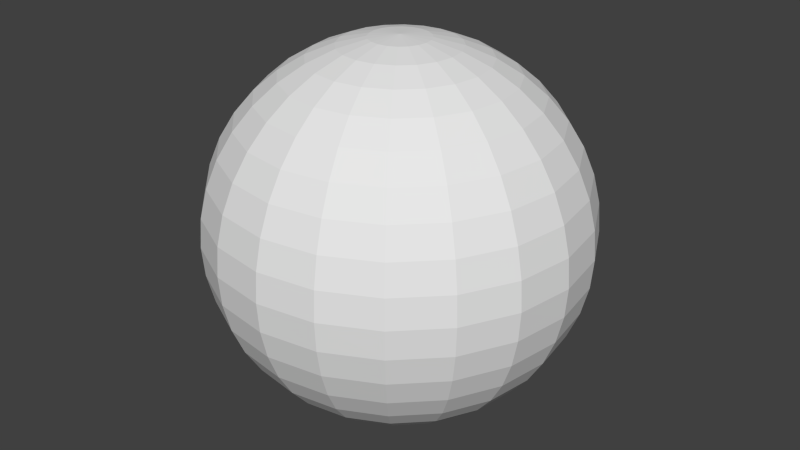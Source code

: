 # Source: PlayerSphere.blend  (saved by Blender 2.66.1; exported with 4.5.12 LTS)
import bpy
from mathutils import Matrix  # noqa: F401  (used for matrix-valued properties, if any)

bpy.ops.wm.read_factory_settings(use_empty=True)
scene = bpy.context.scene
scene.name = 'Scene'

# ---- collections
col_collection_1 = bpy.data.collections.new('Collection 1'); scene.collection.children.link(col_collection_1)

# ---- materials (node trees are filled in below, after node groups)
mat_material_001 = bpy.data.materials.new('Material.001')
mat_material_001.alpha_threshold = 0.0
mat_material_001.use_transparent_shadow = False
mat_material_001.roughness = 0.5
mat_material_001.line_color = (0.0, 0.0, 0.0, 1.0)

# ---- material node trees

# ---- world
world_world = bpy.data.worlds.new('World'); scene.world = world_world
world_world.color = (0.05088, 0.05088, 0.05088)
world_world.use_sun_shadow = False
world_world.sun_shadow_jitter_overblur = 0.0
world_world.cycles.sampling_method = 'MANUAL'
world_world.cycles.sample_map_resolution = 256

# ---- meshes
me_playerspheremesh = bpy.data.meshes.new('PlayerSphereMesh')
me_playerspheremesh.from_pydata([(8.027e-07, 0.0, -1.0), (8.511e-07, 0.1564, 0.9877), (8.697e-07, 0.309, 0.9511), (9.368e-07, 0.454, 0.891), (9.666e-07, 0.5878, 0.809), (9.666e-07, 0.7071, 0.7071), (1.026e-06, 0.809, 0.5878), (1.011e-06, 0.891, 0.454), (1.041e-06, 0.9511, 0.309), (1.131e-06, 0.9877, 0.1564), (1.071e-06, 1.0, -1.788e-07), (1.071e-06, 0.9877, -0.1564), (1.011e-06, 0.9511, -0.309), (1.011e-06, 0.891, -0.454), (1.011e-06, 0.809, -0.5878), (9.815e-07, 0.7071, -0.7071), (9.368e-07, 0.5878, -0.809), (9.07e-07, 0.454, -0.891), (8.548e-07, 0.309, -0.9511), (8.511e-07, 0.1564, -0.9877), (0.04834, 0.1488, 0.9877), (0.09549, 0.2939, 0.9511), (0.1403, 0.4318, 0.891), (0.1816, 0.559, 0.809), (0.2185, 0.6725, 0.7071), (0.25, 0.7694, 0.5878), (0.2753, 0.8474, 0.454), (0.2939, 0.9045, 0.309), (0.3052, 0.9393, 0.1564), (0.309, 0.9511, -1.788e-07), (0.3052, 0.9393, -0.1564), (0.2939, 0.9045, -0.309), (0.2753, 0.8474, -0.454), (0.25, 0.7694, -0.5878), (0.2185, 0.6725, -0.7071), (0.1816, 0.559, -0.809), (0.1403, 0.4318, -0.891), (0.09549, 0.2939, -0.9511), (0.04834, 0.1488, -0.9877), (0.09195, 0.1266, 0.9877), (0.1816, 0.25, 0.9511), (0.2669, 0.3673, 0.891), (0.3455, 0.4755, 0.809), (0.4156, 0.5721, 0.7071), (0.4755, 0.6545, 0.5878), (0.5237, 0.7208, 0.454), (0.559, 0.7694, 0.309), (0.5806, 0.7991, 0.1564), (0.5878, 0.809, -1.788e-07), (0.5806, 0.7991, -0.1564), (0.559, 0.7694, -0.309), (0.5237, 0.7208, -0.454), (0.4755, 0.6545, -0.5878), (0.4156, 0.5721, -0.7071), (0.3455, 0.4755, -0.809), (0.2668, 0.3673, -0.891), (0.1816, 0.25, -0.9511), (0.09195, 0.1266, -0.9877), (0.1266, 0.09195, 0.9877), (0.25, 0.1816, 0.9511), (0.3673, 0.2668, 0.891), (0.4755, 0.3455, 0.809), (0.5721, 0.4156, 0.7071), (0.6545, 0.4755, 0.5878), (0.7208, 0.5237, 0.454), (0.7694, 0.559, 0.309), (0.7991, 0.5805, 0.1564), (0.809, 0.5878, -1.788e-07), (0.7991, 0.5805, -0.1564), (0.7694, 0.559, -0.309), (0.7208, 0.5237, -0.454), (0.6545, 0.4755, -0.5878), (0.5721, 0.4156, -0.7071), (0.4755, 0.3455, -0.809), (0.3673, 0.2668, -0.891), (0.25, 0.1816, -0.9511), (0.1266, 0.09195, -0.9877), (0.1488, 0.04834, 0.9877), (0.2939, 0.09549, 0.9511), (0.4318, 0.1403, 0.891), (0.559, 0.1816, 0.809), (0.6725, 0.2185, 0.7071), (0.7694, 0.25, 0.5878), (0.8474, 0.2753, 0.454), (0.9045, 0.2939, 0.309), (0.9393, 0.3052, 0.1564), (0.9511, 0.309, -1.788e-07), (0.9393, 0.3052, -0.1564), (0.9045, 0.2939, -0.309), (0.8474, 0.2753, -0.454), (0.7694, 0.25, -0.5878), (0.6725, 0.2185, -0.7071), (0.559, 0.1816, -0.809), (0.4318, 0.1403, -0.891), (0.2939, 0.09549, -0.9511), (0.1488, 0.04834, -0.9877), (0.1564, -8.196e-08, 0.9877), (0.309, -1.341e-07, 0.9511), (0.454, -2.235e-07, 0.891), (0.5878, -2.682e-07, 0.809), (0.7071, -3.576e-07, 0.7071), (0.809, -4.917e-07, 0.5878), (0.891, -3.874e-07, 0.454), (0.9511, -5.066e-07, 0.309), (0.9877, -4.768e-07, 0.1564), (1.0, -4.768e-07, -1.788e-07), (0.9877, -4.47e-07, -0.1564), (0.9511, -4.47e-07, -0.309), (0.891, -3.874e-07, -0.454), (0.809, -4.47e-07, -0.5878), (0.7071, -2.533e-07, -0.7071), (0.5878, -2.533e-07, -0.809), (0.454, -2.086e-07, -0.891), (0.309, -1.267e-07, -0.9511), (0.1564, -8.941e-08, -0.9877), (0.1488, -0.04834, 0.9877), (0.2939, -0.09549, 0.9511), (0.4318, -0.1403, 0.891), (0.559, -0.1816, 0.809), (0.6725, -0.2185, 0.7071), (0.7694, -0.25, 0.5878), (0.8474, -0.2753, 0.454), (0.9045, -0.2939, 0.309), (0.9393, -0.3052, 0.1564), (0.9511, -0.309, -1.788e-07), (0.9393, -0.3052, -0.1564), (0.9045, -0.2939, -0.309), (0.8474, -0.2753, -0.454), (0.7694, -0.25, -0.5878), (0.6725, -0.2185, -0.7071), (0.559, -0.1816, -0.809), (0.4318, -0.1403, -0.891), (0.2939, -0.09549, -0.9511), (0.1488, -0.04834, -0.9877), (0.1266, -0.09195, 0.9877), (0.25, -0.1816, 0.9511), (0.3673, -0.2668, 0.891), (0.4755, -0.3455, 0.809), (0.5721, -0.4156, 0.7071), (0.6545, -0.4755, 0.5878), (0.7208, -0.5237, 0.454), (0.7694, -0.559, 0.309), (0.7991, -0.5805, 0.1564), (0.809, -0.5878, -1.788e-07), (0.7991, -0.5805, -0.1564), (0.7694, -0.559, -0.309), (0.7208, -0.5237, -0.454), (0.6545, -0.4755, -0.5878), (0.5721, -0.4156, -0.7071), (0.4755, -0.3455, -0.809), (0.3673, -0.2668, -0.891), (0.25, -0.1816, -0.9511), (0.1266, -0.09195, -0.9877), (0.09195, -0.1266, 0.9877), (0.1816, -0.25, 0.9511), (0.2668, -0.3673, 0.891), (0.3455, -0.4755, 0.809), (0.4156, -0.5721, 0.7071), (0.4755, -0.6545, 0.5878), (0.5237, -0.7208, 0.454), (0.559, -0.7694, 0.309), (0.5805, -0.7991, 0.1564), (0.5878, -0.809, -1.788e-07), (0.5805, -0.7991, -0.1564), (0.559, -0.7694, -0.309), (0.5237, -0.7208, -0.454), (0.4755, -0.6545, -0.5878), (0.4156, -0.5721, -0.7071), (0.3455, -0.4755, -0.809), (0.2668, -0.3673, -0.891), (0.1816, -0.25, -0.9511), (0.09195, -0.1266, -0.9877), (0.04834, -0.1488, 0.9877), (0.09549, -0.2939, 0.9511), (0.1403, -0.4318, 0.891), (0.1816, -0.559, 0.809), (0.2185, -0.6725, 0.7071), (0.25, -0.7694, 0.5878), (0.2753, -0.8474, 0.454), (0.2939, -0.9045, 0.309), (0.3052, -0.9393, 0.1564), (0.309, -0.9511, -1.788e-07), (0.3052, -0.9393, -0.1564), (0.2939, -0.9045, -0.309), (0.2753, -0.8474, -0.454), (0.25, -0.7694, -0.5878), (0.2185, -0.6725, -0.7071), (0.1816, -0.559, -0.809), (0.1403, -0.4318, -0.891), (0.09549, -0.2939, -0.9511), (0.04834, -0.1488, -0.9877), (6.872e-07, -0.1564, 0.9877), (5.866e-07, -0.309, 0.9511), (4.898e-07, -0.454, 0.891), (4.152e-07, -0.5878, 0.809), (3.407e-07, -0.7071, 0.7071), (7.252e-08, -0.809, 0.5878), (2.662e-07, -0.891, 0.454), (8.742e-08, -0.9511, 0.309), (1.47e-07, -0.9877, 0.1564), (5.762e-08, -1.0, -1.788e-07), (1.47e-07, -0.9877, -0.1564), (2.066e-07, -0.9511, -0.309), (1.768e-07, -0.891, -0.454), (2.513e-07, -0.809, -0.5878), (4.003e-07, -0.7071, -0.7071), (4.451e-07, -0.5878, -0.809), (4.898e-07, -0.454, -0.891), (5.866e-07, -0.309, -0.9511), (6.909e-07, -0.1564, -0.9877), (1.533e-07, -4.718e-07, 1.0), (0.5883, -0.7401, 0.309), (0.5878, -0.191, 0.7832), (0.589, -0.7395, -0.309), (0.5879, -0.3846, 0.7071), (0.5893, -0.4282, -0.6821), (0.5895, -0.1915, -0.7817), (0.5882, -0.6564, 0.454), (0.5888, -0.7908, -0.1564), (0.5894, -0.3816, -0.7071), (0.5879, -0.4271, 0.6842), (0.588, -0.542, 0.5878), (0.5893, -0.5408, -0.5878), (0.5885, -0.7911, 0.1564), (0.5891, -0.6555, -0.454), (0.589, 0.7395, -0.309), (0.5882, 0.6564, 0.454), (0.5888, 0.7908, -0.1564), (0.5894, 0.3816, -0.7071), (0.5893, 0.5408, -0.5878), (0.5883, 0.7401, 0.309), (0.5894, 0.4282, -0.6821), (0.588, 0.542, 0.5878), (0.5885, 0.7911, 0.1564), (0.5878, 0.191, 0.7832), (0.5879, 0.4271, 0.6842), (0.5895, 0.1915, -0.7817), (0.5891, 0.6554, -0.454), (0.5879, 0.3846, 0.7071), (0.5878, 0.4271, 0.6844), (0.5878, 0.7407, 0.309), (0.5878, 0.7407, -0.309), (0.5878, -2.533e-07, -0.809), (0.5878, 0.809, 6.884e-06), (0.5878, 0.6568, 0.454), (0.5878, 0.7918, -0.1564), (0.5878, 0.3848, -0.7071), (0.5878, 0.4271, -0.6844), (0.5878, 0.809, -7.268e-06), (0.5878, 0.5423, 0.5878), (0.5878, 0.7918, 0.1564), (0.5878, 0.191, -0.7832), (0.5878, 0.191, 0.7832), (0.5878, 0.6568, -0.454), (0.5878, 0.5423, -0.5878), (0.5878, 0.3848, 0.7071)], [], [(19, 18, 37, 38), (14, 13, 32, 33), (9, 8, 27, 28), (4, 3, 22, 23), (15, 14, 33, 34), (10, 9, 28, 29), (5, 4, 23, 24), (16, 15, 34, 35), (11, 10, 29, 30), (6, 5, 24, 25), (17, 16, 35, 36), (12, 11, 30, 31), (7, 6, 25, 26), (2, 1, 20, 21), (18, 17, 36, 37), (13, 12, 31, 32), (8, 7, 26, 27), (3, 2, 21, 22), (38, 37, 56, 57), (33, 32, 51, 52), (28, 27, 46, 47), (23, 22, 41, 42), (34, 33, 52, 53), (29, 28, 47, 243, 48), (24, 23, 42, 43), (35, 34, 53, 54), (30, 29, 48, 248, 49), (25, 24, 43, 44), (36, 35, 54, 55), (31, 30, 49, 50), (26, 25, 44, 45), (21, 20, 39, 40), (37, 36, 55, 56), (32, 31, 50, 51), (27, 26, 45, 46), (22, 21, 40, 41), (233, 230, 65, 66), (42, 41, 60, 61), (231, 229, 71), (67, 48, 233, 66), (43, 42, 61, 62), (54, 53, 72, 73), (48, 67, 68, 227), (232, 235, 63), (55, 54, 73, 74), (225, 227, 68, 69), (226, 232, 63, 64), (40, 39, 58, 59), (56, 55, 74, 75), (237, 225, 69, 70), (230, 226, 64, 65), (41, 40, 59, 60), (57, 56, 75, 76), (229, 237, 70, 71), (61, 60, 79, 80), (231, 71, 90, 91, 228), (67, 66, 85, 86), (238, 234, 81), (236, 228, 91), (68, 67, 86, 87), (63, 235, 238, 81, 82), (74, 73, 92, 93), (69, 68, 87, 88), (64, 63, 82, 83), (59, 58, 77, 78), (75, 74, 93, 94), (70, 69, 88, 89), (65, 64, 83, 84), (60, 59, 78, 79), (76, 75, 94, 95), (71, 70, 89, 90), (66, 65, 84, 85), (91, 90, 109, 110), (86, 85, 104, 105), (81, 234, 99, 100), (236, 91, 110, 111), (87, 86, 105, 106), (82, 81, 100, 101), (93, 92, 242, 111, 112), (88, 87, 106, 107), (83, 82, 101, 102), (78, 77, 96, 97), (94, 93, 112, 113), (89, 88, 107, 108), (84, 83, 102, 103), (79, 78, 97, 98), (95, 94, 113, 114), (90, 89, 108, 109), (85, 84, 103, 104), (80, 79, 98, 99), (110, 109, 128, 129), (105, 104, 123, 124), (99, 118, 212), (130, 111, 216), (106, 105, 124, 125), (101, 100, 119, 120), (112, 111, 130, 131), (107, 106, 125, 126), (102, 101, 120, 121), (97, 96, 115, 116), (113, 112, 131, 132), (108, 107, 126, 127), (103, 102, 121, 122), (98, 97, 116, 117), (114, 113, 132, 133), (109, 108, 127, 128), (104, 103, 122, 123), (99, 98, 117, 118), (219, 215, 148), (124, 123, 142, 143), (212, 118, 137, 138, 214), (130, 216, 219, 148, 149), (125, 124, 143, 144), (220, 214, 138), (131, 130, 149, 150), (126, 125, 144, 145), (121, 120, 139, 140), (116, 115, 134, 135), (132, 131, 150, 151), (127, 126, 145, 146), (122, 121, 140, 141), (117, 116, 135, 136), (133, 132, 151, 152), (128, 127, 146, 147), (123, 122, 141, 142), (118, 117, 136, 137), (138, 137, 156, 157), (149, 148, 167, 168), (218, 162, 163), (220, 138, 157, 158, 221), (150, 149, 168, 169), (213, 218, 163, 164), (217, 221, 158, 159), (135, 134, 153, 154), (151, 150, 169, 170), (224, 213, 164, 165), (211, 217, 159, 160), (136, 135, 154, 155), (152, 151, 170, 171), (222, 224, 165, 166), (223, 211, 160, 161), (137, 136, 155, 156), (148, 215, 222, 166, 167), (162, 223, 161), (168, 167, 186, 187), (163, 162, 181, 182), (158, 157, 176, 177), (169, 168, 187, 188), (164, 163, 182, 183), (159, 158, 177, 178), (154, 153, 172, 173), (170, 169, 188, 189), (165, 164, 183, 184), (160, 159, 178, 179), (155, 154, 173, 174), (171, 170, 189, 190), (166, 165, 184, 185), (161, 160, 179, 180), (156, 155, 174, 175), (167, 166, 185, 186), (162, 161, 180, 181), (157, 156, 175, 176), (187, 186, 205, 206), (182, 181, 200, 201), (177, 176, 195, 196), (188, 187, 206, 207), (183, 182, 201, 202), (178, 177, 196, 197), (173, 172, 191, 192), (189, 188, 207, 208), (184, 183, 202, 203), (179, 178, 197, 198), (174, 173, 192, 193), (190, 189, 208, 209), (185, 184, 203, 204), (180, 179, 198, 199), (175, 174, 193, 194), (186, 185, 204, 205), (181, 180, 199, 200), (176, 175, 194, 195), (0, 19, 38), (1, 210, 20), (0, 38, 57), (20, 210, 39), (0, 57, 76), (39, 210, 58), (0, 76, 95), (58, 210, 77), (0, 95, 114), (77, 210, 96), (0, 114, 133), (96, 210, 115), (115, 210, 134), (0, 133, 152), (134, 210, 153), (0, 152, 171), (153, 210, 172), (0, 171, 190), (172, 210, 191), (0, 190, 209), (129, 128, 147, 215, 219), (140, 139, 221, 217), (120, 119, 214, 220, 139), (145, 144, 218, 213), (143, 142, 223, 162), (141, 140, 217, 211), (215, 147, 222), (111, 110, 129, 216), (216, 129, 219), (139, 220, 221), (146, 145, 213, 224), (100, 99, 212, 119), (119, 212, 214), (144, 143, 162, 218), (142, 141, 211, 223), (147, 146, 224, 222), (254, 253, 237, 229), (244, 249, 232, 226), (251, 246, 228, 236), (48, 243, 250, 233), (241, 245, 227, 225), (255, 252, 234, 238), (251, 236, 111, 242), (247, 254, 229, 231), (240, 244, 226, 230), (234, 252, 99), (249, 239, 235, 232), (253, 241, 225, 237), (247, 231, 228, 246), (250, 240, 230, 233), (248, 48, 227, 245), (235, 239, 255, 238), (45, 44, 249, 244), (53, 52, 254, 247, 72), (47, 46, 240, 250), (52, 51, 253, 254), (92, 251, 242), (72, 247, 246), (62, 61, 80, 252, 255), (51, 50, 241, 253), (50, 49, 245, 241), (44, 43, 62, 239, 249), (243, 47, 250), (252, 80, 99), (239, 62, 255), (73, 72, 246, 251, 92), (46, 45, 244, 240), (49, 248, 245)])
_uv = me_playerspheremesh.uv_layers.new(name='UVMap')
_uv.uv.foreach_set('vector', [0.09729, 0.7346, 0.09729, 0.6722, 0.1392, 0.6818, 0.1174, 0.7399, 0.7382, 0.1313, 0.7592, 0.07392, 0.8503, 0.1158, 0.8201, 0.1675, 0.344, 0.7506, 0.344, 0.6781, 0.4829, 0.6786, 0.4829, 0.75, 0.68, 0.7442, 0.6613, 0.6937, 0.7262, 0.6705, 0.7544, 0.7214, 0.717, 0.1892, 0.7382, 0.1313, 0.8201, 0.1675, 0.7897, 0.2194, 0.344, 0.822, 0.344, 0.7506, 0.4829, 0.75, 0.4829, 0.8204, 0.7026, 0.8051, 0.68, 0.7442, 0.7544, 0.7214, 0.783, 0.773, 0.6955, 0.2479, 0.717, 0.1892, 0.7897, 0.2194, 0.7589, 0.2721, 0.344, 0.8936, 0.344, 0.822, 0.4829, 0.8204, 0.4829, 0.8927, 0.7246, 0.8647, 0.7026, 0.8051, 0.783, 0.773, 0.8112, 0.8238, 0.6739, 0.3069, 0.6955, 0.2479, 0.7589, 0.2721, 0.7269, 0.3268, 0.344, 0.9649, 0.344, 0.8936, 0.4829, 0.8927, 0.4829, 0.9626, 0.7462, 0.9229, 0.7246, 0.8647, 0.8112, 0.8238, 0.839, 0.8741, 0.09729, 0.9215, 0.09729, 0.8593, 0.1152, 0.8576, 0.1353, 0.916, 0.09729, 0.6722, 0.09729, 0.6094, 0.1619, 0.6235, 0.1392, 0.6818, 0.7592, 0.07392, 0.7842, 0.005628, 0.881, 0.06322, 0.8503, 0.1158, 0.7673, 0.98, 0.7462, 0.9229, 0.839, 0.8741, 0.8689, 0.9279, 0.09729, 0.9835, 0.09729, 0.9215, 0.1353, 0.916, 0.1558, 0.9744, 0.1174, 0.7399, 0.1392, 0.6818, 0.1724, 0.7007, 0.1343, 0.7492, 0.8201, 0.1675, 0.8503, 0.1158, 0.9129, 0.172, 0.8699, 0.2181, 0.4829, 0.75, 0.4829, 0.6786, 0.6184, 0.6763, 0.6199, 0.7439, 0.7544, 0.7214, 0.7262, 0.6705, 0.753, 0.634, 0.7967, 0.6772, 0.7897, 0.2194, 0.8201, 0.1675, 0.8699, 0.2181, 0.8264, 0.2647, 0.4829, 0.8204, 0.4829, 0.75, 0.6199, 0.7439, 0.6269, 0.7986, 0.6315, 0.8207, 0.783, 0.773, 0.7544, 0.7214, 0.7967, 0.6772, 0.8399, 0.7212, 0.7589, 0.2721, 0.7897, 0.2194, 0.8264, 0.2647, 0.7832, 0.3109, 0.4829, 0.8927, 0.4829, 0.8204, 0.6315, 0.8207, 0.6247, 0.8486, 0.617, 0.9012, 0.8112, 0.8238, 0.783, 0.773, 0.8399, 0.7212, 0.8808, 0.7654, 0.7269, 0.3268, 0.7589, 0.2721, 0.7832, 0.3109, 0.7584, 0.3374, 0.4829, 0.9626, 0.4829, 0.8927, 0.617, 0.9012, 0.6139, 0.9678, 0.839, 0.8741, 0.8112, 0.8238, 0.8808, 0.7654, 0.9201, 0.8095, 0.1353, 0.916, 0.1152, 0.8576, 0.1324, 0.8488, 0.1688, 0.8983, 0.1392, 0.6818, 0.1619, 0.6235, 0.2114, 0.652, 0.1724, 0.7007, 0.8503, 0.1158, 0.881, 0.06322, 0.957, 0.1248, 0.9129, 0.172, 0.8689, 0.9279, 0.839, 0.8741, 0.9201, 0.8095, 0.9603, 0.855, 0.1558, 0.9744, 0.1353, 0.916, 0.1688, 0.8983, 0.2056, 0.948, 0.6567, 0.2641, 0.6629, 0.327, 0.5705, 0.3528, 0.5534, 0.3005, 0.7967, 0.6772, 0.753, 0.634, 0.7874, 0.5894, 0.84, 0.6198, 0.4013, 0.01723, 0.4559, 0.03367, 0.4285, 0.05582, 0.5341, 0.2497, 0.6389, 0.2059, 0.6567, 0.2641, 0.5534, 0.3005, 0.8399, 0.7212, 0.7967, 0.6772, 0.84, 0.6198, 0.8977, 0.653, 0.7832, 0.3109, 0.8264, 0.2647, 0.9117, 0.3269, 0.8579, 0.3642, 0.6389, 0.2059, 0.5341, 0.2497, 0.5119, 0.2003, 0.6096, 0.1529, 0.6338, 0.461, 0.6048, 0.5136, 0.597, 0.4647, 0.7584, 0.3374, 0.7832, 0.3109, 0.8579, 0.3642, 0.8079, 0.3979, 0.5692, 0.1052, 0.6096, 0.1529, 0.5119, 0.2003, 0.4872, 0.1518, 0.6556, 0.3934, 0.6338, 0.461, 0.597, 0.4647, 0.5851, 0.4072, 0.1688, 0.8983, 0.1324, 0.8488, 0.1459, 0.8352, 0.1955, 0.8714, 0.1724, 0.7007, 0.2114, 0.652, 0.25, 0.6938, 0.1983, 0.7285, 0.5176, 0.06477, 0.5692, 0.1052, 0.4872, 0.1518, 0.4596, 0.1038, 0.6629, 0.327, 0.6556, 0.3934, 0.5851, 0.4072, 0.5705, 0.3528, 0.2056, 0.948, 0.1688, 0.8983, 0.1955, 0.8714, 0.2454, 0.9079, 0.1343, 0.7492, 0.1724, 0.7007, 0.1983, 0.7285, 0.1476, 0.7632, 0.4559, 0.03367, 0.5176, 0.06477, 0.4596, 0.1038, 0.4285, 0.05582, 0.84, 0.6198, 0.7874, 0.5894, 0.8092, 0.5392, 0.8674, 0.5555, 0.4013, 0.01723, 0.4285, 0.05582, 0.3505, 0.1024, 0.3236, 0.05348, 0.3812, 0.01548, 0.5341, 0.2497, 0.5534, 0.3005, 0.4567, 0.3364, 0.4383, 0.2896, 0.5923, 0.5279, 0.5324, 0.5847, 0.5215, 0.5409, 0.3022, 0.01548, 0.3812, 0.01548, 0.3236, 0.05348, 0.5119, 0.2003, 0.5341, 0.2497, 0.4383, 0.2896, 0.4187, 0.2432, 0.597, 0.4647, 0.6048, 0.5136, 0.5923, 0.5279, 0.5215, 0.5409, 0.5066, 0.4859, 0.8079, 0.3979, 0.8579, 0.3642, 0.89, 0.4265, 0.8325, 0.4462, 0.4872, 0.1518, 0.5119, 0.2003, 0.4187, 0.2432, 0.3977, 0.197, 0.5851, 0.4072, 0.597, 0.4647, 0.5066, 0.4859, 0.4908, 0.434, 0.1955, 0.8714, 0.1459, 0.8352, 0.1547, 0.8182, 0.2128, 0.8377, 0.1983, 0.7285, 0.25, 0.6938, 0.2742, 0.7453, 0.2146, 0.7628, 0.4596, 0.1038, 0.4872, 0.1518, 0.3977, 0.197, 0.3751, 0.1502, 0.5705, 0.3528, 0.5851, 0.4072, 0.4908, 0.434, 0.4742, 0.3844, 0.2454, 0.9079, 0.1955, 0.8714, 0.2128, 0.8377, 0.2715, 0.8576, 0.1476, 0.7632, 0.1983, 0.7285, 0.2146, 0.7628, 0.1559, 0.7804, 0.4285, 0.05582, 0.4596, 0.1038, 0.3751, 0.1502, 0.3505, 0.1024, 0.5534, 0.3005, 0.5705, 0.3528, 0.4742, 0.3844, 0.4567, 0.3364, 0.3236, 0.05348, 0.3505, 0.1024, 0.2711, 0.1393, 0.2504, 0.08771, 0.4383, 0.2896, 0.4567, 0.3364, 0.3658, 0.3726, 0.3473, 0.3271, 0.5215, 0.5409, 0.5324, 0.5847, 0.4658, 0.6211, 0.4442, 0.5664, 0.3022, 0.01548, 0.3236, 0.05348, 0.2504, 0.08771, 0.2288, 0.03299, 0.4187, 0.2432, 0.4383, 0.2896, 0.3473, 0.3271, 0.3288, 0.2816, 0.5066, 0.4859, 0.5215, 0.5409, 0.4442, 0.5664, 0.4234, 0.5148, 0.8325, 0.4462, 0.89, 0.4265, 0.9025, 0.4965, 0.9024, 0.5043, 0.8425, 0.4996, 0.3977, 0.197, 0.4187, 0.2432, 0.3288, 0.2816, 0.3101, 0.2355, 0.4908, 0.434, 0.5066, 0.4859, 0.4234, 0.5148, 0.4036, 0.4658, 0.2128, 0.8377, 0.1547, 0.8182, 0.1579, 0.7994, 0.2192, 0.8004, 0.2146, 0.7628, 0.2742, 0.7453, 0.2818, 0.8016, 0.2198, 0.8004, 0.3751, 0.1502, 0.3977, 0.197, 0.3101, 0.2355, 0.2909, 0.1883, 0.4742, 0.3844, 0.4908, 0.434, 0.4036, 0.4658, 0.3845, 0.4186, 0.2715, 0.8576, 0.2128, 0.8377, 0.2192, 0.8004, 0.2812, 0.8016, 0.1559, 0.7804, 0.2146, 0.7628, 0.2198, 0.8004, 0.1585, 0.7994, 0.3505, 0.1024, 0.3751, 0.1502, 0.2909, 0.1883, 0.2711, 0.1393, 0.4567, 0.3364, 0.4742, 0.3844, 0.3845, 0.4186, 0.3658, 0.3726, 0.8674, 0.5555, 0.8092, 0.5392, 0.8169, 0.4853, 0.8769, 0.4858, 0.2504, 0.08771, 0.2711, 0.1393, 0.1879, 0.1681, 0.173, 0.1132, 0.3473, 0.3271, 0.3658, 0.3726, 0.2759, 0.4109, 0.2563, 0.3646, 0.8769, 0.4858, 0.8679, 0.4165, 0.8825, 0.4126, 0.8874, 0.5728, 0.9024, 0.5043, 0.9025, 0.5782, 0.3288, 0.2816, 0.3473, 0.3271, 0.2563, 0.3646, 0.2378, 0.3177, 0.4234, 0.5148, 0.4442, 0.5664, 0.371, 0.6006, 0.3441, 0.5517, 0.8425, 0.4996, 0.9024, 0.5043, 0.8874, 0.5728, 0.831, 0.5527, 0.3101, 0.2355, 0.3288, 0.2816, 0.2378, 0.3177, 0.2203, 0.2698, 0.4036, 0.4658, 0.4234, 0.5148, 0.3441, 0.5517, 0.3194, 0.5039, 0.2192, 0.8004, 0.1579, 0.7994, 0.1553, 0.7804, 0.2141, 0.7628, 0.2198, 0.8004, 0.2818, 0.8016, 0.2721, 0.8576, 0.2134, 0.8377, 0.2909, 0.1883, 0.3101, 0.2355, 0.2203, 0.2698, 0.2037, 0.2201, 0.3845, 0.4186, 0.4036, 0.4658, 0.3194, 0.5039, 0.2968, 0.4571, 0.2812, 0.8016, 0.2192, 0.8004, 0.2141, 0.7628, 0.2736, 0.7453, 0.1585, 0.7994, 0.2198, 0.8004, 0.2134, 0.8377, 0.1553, 0.8182, 0.2711, 0.1393, 0.2909, 0.1883, 0.2037, 0.2201, 0.1879, 0.1681, 0.3658, 0.3726, 0.3845, 0.4186, 0.2968, 0.4571, 0.2759, 0.4109, 0.8769, 0.4858, 0.8169, 0.4853, 0.8102, 0.4314, 0.8679, 0.4165, 0.9115, 0.6559, 0.9148, 0.6759, 0.9045, 0.6687, 0.2563, 0.3646, 0.2759, 0.4109, 0.1827, 0.4538, 0.1605, 0.4044, 0.8825, 0.4126, 0.8679, 0.4165, 0.842, 0.3524, 0.893, 0.3232, 0.8983, 0.3353, 0.8874, 0.5728, 0.9025, 0.5782, 0.9115, 0.6559, 0.9045, 0.6687, 0.8557, 0.6348, 0.2378, 0.3177, 0.2563, 0.3646, 0.1605, 0.4044, 0.1411, 0.3537, 0.9028, 0.3175, 0.8983, 0.3353, 0.893, 0.3232, 0.831, 0.5527, 0.8874, 0.5728, 0.8557, 0.6348, 0.8063, 0.6013, 0.2203, 0.2698, 0.2378, 0.3177, 0.1411, 0.3537, 0.1241, 0.3014, 0.3194, 0.5039, 0.3441, 0.5517, 0.2661, 0.5983, 0.235, 0.5504, 0.2141, 0.7628, 0.1553, 0.7804, 0.147, 0.7632, 0.1978, 0.7285, 0.2134, 0.8377, 0.2721, 0.8576, 0.246, 0.9079, 0.1961, 0.8714, 0.2037, 0.2201, 0.2203, 0.2698, 0.1241, 0.3014, 0.1094, 0.2469, 0.2968, 0.4571, 0.3194, 0.5039, 0.235, 0.5504, 0.2074, 0.5023, 0.2736, 0.7453, 0.2141, 0.7628, 0.1978, 0.7285, 0.2494, 0.6938, 0.1553, 0.8182, 0.2134, 0.8377, 0.1961, 0.8714, 0.1465, 0.8352, 0.1879, 0.1681, 0.2037, 0.2201, 0.1094, 0.2469, 0.09747, 0.1894, 0.2759, 0.4109, 0.2968, 0.4571, 0.2074, 0.5023, 0.1827, 0.4538, 0.8679, 0.4165, 0.8102, 0.4314, 0.7901, 0.3811, 0.842, 0.3524, 0.893, 0.3232, 0.842, 0.3524, 0.8014, 0.2973, 0.8436, 0.2577, 0.8557, 0.6348, 0.9045, 0.6687, 0.849, 0.7306, 0.81, 0.6868, 0.6336, 0.7464, 0.6271, 0.819, 0.6242, 0.7469, 0.9028, 0.3175, 0.893, 0.3232, 0.8436, 0.2577, 0.885, 0.2178, 0.9221, 0.2641, 0.8063, 0.6013, 0.8557, 0.6348, 0.81, 0.6868, 0.7701, 0.6423, 0.642, 0.6728, 0.6336, 0.7464, 0.6242, 0.7469, 0.6227, 0.675, 0.9483, 0.2028, 0.9221, 0.2641, 0.885, 0.2178, 0.926, 0.177, 0.1978, 0.7285, 0.147, 0.7632, 0.1338, 0.7492, 0.1718, 0.7007, 0.1961, 0.8714, 0.246, 0.9079, 0.2062, 0.948, 0.1694, 0.8983, 0.9506, 0.7952, 0.975, 0.8551, 0.963, 0.8662, 0.9251, 0.8198, 0.9774, 0.1468, 0.9483, 0.2028, 0.926, 0.177, 0.9669, 0.1352, 0.2494, 0.6938, 0.1978, 0.7285, 0.1718, 0.7007, 0.2108, 0.652, 0.1465, 0.8352, 0.1961, 0.8714, 0.1694, 0.8983, 0.133, 0.8488, 0.9293, 0.7305, 0.9506, 0.7952, 0.9251, 0.8198, 0.8872, 0.7747, 0.6338, 0.8915, 0.642, 0.9659, 0.6229, 0.9637, 0.6243, 0.891, 0.842, 0.3524, 0.7901, 0.3811, 0.7585, 0.3373, 0.8014, 0.2973, 0.9045, 0.6687, 0.9148, 0.6759, 0.9293, 0.7305, 0.8872, 0.7747, 0.849, 0.7306, 0.6271, 0.819, 0.6338, 0.8915, 0.6243, 0.891, 0.81, 0.6868, 0.849, 0.7306, 0.7837, 0.7743, 0.7548, 0.7221, 0.6242, 0.7469, 0.6271, 0.819, 0.4829, 0.8194, 0.4829, 0.7483, 0.885, 0.2178, 0.8436, 0.2577, 0.7978, 0.2058, 0.8256, 0.1584, 0.7701, 0.6423, 0.81, 0.6868, 0.7548, 0.7221, 0.7262, 0.6705, 0.6227, 0.675, 0.6242, 0.7469, 0.4829, 0.7483, 0.4829, 0.6759, 0.926, 0.177, 0.885, 0.2178, 0.8256, 0.1584, 0.8505, 0.1159, 0.1718, 0.7007, 0.1338, 0.7492, 0.1169, 0.7399, 0.1386, 0.6818, 0.1694, 0.8983, 0.2062, 0.948, 0.1564, 0.9744, 0.1359, 0.916, 0.9251, 0.8198, 0.963, 0.8662, 0.8689, 0.9279, 0.8406, 0.8769, 0.9669, 0.1352, 0.926, 0.177, 0.8505, 0.1159, 0.8812, 0.0633, 0.2108, 0.652, 0.1718, 0.7007, 0.1386, 0.6818, 0.1613, 0.6235, 0.133, 0.8488, 0.1694, 0.8983, 0.1359, 0.916, 0.1158, 0.8576, 0.8872, 0.7747, 0.9251, 0.8198, 0.8406, 0.8769, 0.8122, 0.8256, 0.6243, 0.891, 0.6229, 0.9637, 0.4829, 0.9624, 0.4829, 0.8905, 0.8014, 0.2973, 0.7585, 0.3373, 0.7268, 0.3272, 0.7698, 0.2536, 0.849, 0.7306, 0.8872, 0.7747, 0.8122, 0.8256, 0.7837, 0.7743, 0.6271, 0.819, 0.6243, 0.891, 0.4829, 0.8905, 0.4829, 0.8194, 0.8436, 0.2577, 0.8014, 0.2973, 0.7698, 0.2536, 0.7978, 0.2058, 0.7548, 0.7221, 0.7837, 0.7743, 0.7049, 0.8113, 0.684, 0.755, 0.4829, 0.7483, 0.4829, 0.8194, 0.344, 0.82, 0.344, 0.7467, 0.8256, 0.1584, 0.7978, 0.2058, 0.7249, 0.1672, 0.745, 0.1125, 0.7262, 0.6705, 0.7548, 0.7221, 0.684, 0.755, 0.6613, 0.6937, 0.4829, 0.6759, 0.4829, 0.7483, 0.344, 0.7467, 0.344, 0.6731, 0.8505, 0.1159, 0.8256, 0.1584, 0.745, 0.1125, 0.7648, 0.05864, 0.1386, 0.6818, 0.1169, 0.7399, 0.09729, 0.7346, 0.09729, 0.6722, 0.1359, 0.916, 0.1564, 0.9744, 0.09729, 0.9835, 0.09729, 0.9215, 0.8406, 0.8769, 0.8689, 0.9279, 0.7673, 0.98, 0.747, 0.9251, 0.8812, 0.0633, 0.8505, 0.1159, 0.7648, 0.05864, 0.7843, 0.00553, 0.1613, 0.6235, 0.1386, 0.6818, 0.09729, 0.6722, 0.09729, 0.6094, 0.1158, 0.8576, 0.1359, 0.916, 0.09729, 0.9215, 0.09729, 0.8593, 0.8122, 0.8256, 0.8406, 0.8769, 0.747, 0.9251, 0.7261, 0.8687, 0.4829, 0.8905, 0.4829, 0.9624, 0.344, 0.9656, 0.344, 0.8931, 0.7698, 0.2536, 0.7268, 0.3272, 0.6736, 0.3067, 0.7044, 0.2229, 0.7837, 0.7743, 0.8122, 0.8256, 0.7261, 0.8687, 0.7049, 0.8113, 0.4829, 0.8194, 0.4829, 0.8905, 0.344, 0.8931, 0.344, 0.82, 0.7978, 0.2058, 0.7698, 0.2536, 0.7044, 0.2229, 0.7249, 0.1672, 0.09729, 0.7969, 0.09729, 0.7346, 0.1174, 0.7399, 0.09729, 0.8593, 0.09729, 0.7969, 0.1152, 0.8576, 0.09729, 0.7969, 0.1174, 0.7399, 0.1343, 0.7492, 0.1152, 0.8576, 0.09729, 0.7969, 0.1324, 0.8488, 0.09729, 0.7969, 0.1343, 0.7492, 0.1476, 0.7632, 0.1324, 0.8488, 0.09729, 0.7969, 0.1459, 0.8352, 0.09729, 0.7969, 0.1476, 0.7632, 0.1559, 0.7804, 0.1459, 0.8352, 0.09729, 0.7969, 0.1547, 0.8182, 0.09729, 0.7969, 0.1559, 0.7804, 0.1585, 0.7994, 0.1547, 0.8182, 0.09729, 0.7969, 0.1579, 0.7994, 0.09729, 0.7969, 0.1585, 0.7994, 0.1553, 0.8182, 0.1579, 0.7994, 0.09729, 0.7969, 0.1553, 0.7804, 0.1553, 0.7804, 0.09729, 0.7969, 0.147, 0.7632, 0.09729, 0.7969, 0.1553, 0.8182, 0.1465, 0.8352, 0.147, 0.7632, 0.09729, 0.7969, 0.1338, 0.7492, 0.09729, 0.7969, 0.1465, 0.8352, 0.133, 0.8488, 0.1338, 0.7492, 0.09729, 0.7969, 0.1169, 0.7399, 0.09729, 0.7969, 0.133, 0.8488, 0.1158, 0.8576, 0.1169, 0.7399, 0.09729, 0.7969, 0.09729, 0.7346, 0.09729, 0.7969, 0.1158, 0.8576, 0.09729, 0.8593, 0.173, 0.1132, 0.1879, 0.1681, 0.09747, 0.1894, 0.08983, 0.1416, 0.1035, 0.126, 0.235, 0.5504, 0.2661, 0.5983, 0.2382, 0.6208, 0.1766, 0.5896, 0.3441, 0.5517, 0.371, 0.6006, 0.3123, 0.6393, 0.2939, 0.6377, 0.2661, 0.5983, 0.1241, 0.3014, 0.1411, 0.3537, 0.03796, 0.39, 0.03199, 0.3271, 0.1605, 0.4044, 0.1827, 0.4538, 0.08482, 0.5014, 0.05567, 0.4483, 0.2074, 0.5023, 0.235, 0.5504, 0.1766, 0.5896, 0.1251, 0.5491, 0.08983, 0.1416, 0.09747, 0.1894, 0.06142, 0.193, 0.2288, 0.03299, 0.2504, 0.08771, 0.173, 0.1132, 0.1623, 0.07027, 0.1623, 0.07027, 0.173, 0.1132, 0.1035, 0.126, 0.2661, 0.5983, 0.2939, 0.6377, 0.2382, 0.6208, 0.1094, 0.2469, 0.1241, 0.3014, 0.03199, 0.3271, 0.03936, 0.2606, 0.4442, 0.5664, 0.4658, 0.6211, 0.3929, 0.6394, 0.371, 0.6006, 0.371, 0.6006, 0.3929, 0.6394, 0.3123, 0.6393, 0.1411, 0.3537, 0.1605, 0.4044, 0.05567, 0.4483, 0.03796, 0.39, 0.1827, 0.4538, 0.2074, 0.5023, 0.1251, 0.5491, 0.08482, 0.5014, 0.09747, 0.1894, 0.1094, 0.2469, 0.03936, 0.2606, 0.06142, 0.193, 0.9314, 0.258, 0.9467, 0.1948, 0.9531, 0.2008, 0.9377, 0.2633, 0.9441, 0.7843, 0.9236, 0.7212, 0.9295, 0.7153, 0.9502, 0.7778, 0.9048, 0.4214, 0.9207, 0.3425, 0.925, 0.3517, 0.9148, 0.4185, 0.6315, 0.8207, 0.6269, 0.7986, 0.6277, 0.7434, 0.6372, 0.7423, 0.6311, 0.9705, 0.6246, 0.9019, 0.6342, 0.9033, 0.64, 0.9722, 0.9055, 0.6364, 0.8821, 0.5596, 0.8922, 0.5611, 0.909, 0.6265, 0.9048, 0.4214, 0.9148, 0.4185, 0.9119, 0.4962, 0.9025, 0.4965, 0.9236, 0.3149, 0.9314, 0.258, 0.9377, 0.2633, 0.9293, 0.31, 0.9715, 0.8437, 0.9441, 0.7843, 0.9502, 0.7778, 0.9774, 0.8374, 0.8922, 0.5611, 0.8821, 0.5596, 0.8769, 0.4858, 0.9236, 0.7212, 0.9107, 0.6642, 0.9168, 0.6686, 0.9295, 0.7153, 0.9467, 0.1948, 0.9688, 0.1349, 0.975, 0.1406, 0.9531, 0.2008, 0.9236, 0.3149, 0.9293, 0.31, 0.925, 0.3517, 0.9207, 0.3425, 0.6277, 0.7434, 0.6358, 0.6741, 0.6449, 0.6726, 0.6372, 0.7423, 0.6247, 0.8486, 0.6315, 0.8207, 0.6342, 0.9033, 0.6246, 0.9019, 0.9168, 0.6686, 0.9107, 0.6642, 0.9055, 0.6364, 0.909, 0.6265, 0.9201, 0.8095, 0.8808, 0.7654, 0.9236, 0.7212, 0.9441, 0.7843, 0.8264, 0.2647, 0.8699, 0.2181, 0.9314, 0.258, 0.9236, 0.3149, 0.9117, 0.3269, 0.6199, 0.7439, 0.6184, 0.6763, 0.6358, 0.6741, 0.6277, 0.7434, 0.8699, 0.2181, 0.9129, 0.172, 0.9467, 0.1948, 0.9314, 0.258, 0.89, 0.4265, 0.9048, 0.4214, 0.9025, 0.4965, 0.9117, 0.3269, 0.9236, 0.3149, 0.9207, 0.3425, 0.8977, 0.653, 0.84, 0.6198, 0.8674, 0.5555, 0.8821, 0.5596, 0.9055, 0.6364, 0.9129, 0.172, 0.957, 0.1248, 0.9688, 0.1349, 0.9467, 0.1948, 0.6139, 0.9678, 0.617, 0.9012, 0.6246, 0.9019, 0.6311, 0.9705, 0.8808, 0.7654, 0.8399, 0.7212, 0.8977, 0.653, 0.9107, 0.6642, 0.9236, 0.7212, 0.6269, 0.7986, 0.6199, 0.7439, 0.6277, 0.7434, 0.8821, 0.5596, 0.8674, 0.5555, 0.8769, 0.4858, 0.9107, 0.6642, 0.8977, 0.653, 0.9055, 0.6364, 0.8579, 0.3642, 0.9117, 0.3269, 0.9207, 0.3425, 0.9048, 0.4214, 0.89, 0.4265, 0.9603, 0.855, 0.9201, 0.8095, 0.9441, 0.7843, 0.9715, 0.8437, 0.617, 0.9012, 0.6247, 0.8486, 0.6246, 0.9019])
me_playerspheremesh.materials.append(mat_material_001)
me_playerspheremesh.use_remesh_preserve_volume = False
me_playerspheremesh.use_remesh_preserve_attributes = False
me_playerspheremesh.use_mirror_vertex_groups = False
me_playerspheremesh.update()

# ---- objects
ob_playersphere = bpy.data.objects.new('PlayerSphere', me_playerspheremesh)

# ---- transforms, parenting, visibility, modifiers, constraints
ob_playersphere.location = (0.0, 0.0, 0.0)
ob_playersphere.lineart.crease_threshold = 0.0
_m = ob_playersphere.modifiers.new('Mirror', 'MIRROR')

# ---- collection membership
col_collection_1.objects.link(ob_playersphere)

# ---- scene / render settings (as saved in the file)
scene.frame_start = 1; scene.frame_end = 250; scene.frame_set(124)
scene.render.engine = 'BLENDER_EEVEE_NEXT'
scene.render.image_settings.color_mode = 'RGB'
scene.render.image_settings.compression = 90
scene.render.resolution_percentage = 50
scene.render.dither_intensity = 0.0
scene.render.bake_margin = 2
scene.cycles.use_denoising = False
scene.cycles.samples = 10
scene.cycles.sampling_pattern = 'TABULATED_SOBOL'
scene.cycles.light_sampling_threshold = 0.0
scene.cycles.use_adaptive_sampling = False
scene.cycles.use_light_tree = False
scene.cycles.blur_glossy = 0.0
scene.cycles.volume_bounces = 1
scene.cycles.pixel_filter_type = 'GAUSSIAN'
scene.cycles.sample_clamp_indirect = 0.0
scene.view_settings.view_transform = 'Standard'
bpy.context.view_layer.update()

# ---- added for rendering (the .blend has no active camera and no usable light): camera, sun
cam_auto = bpy.data.cameras.new('AutoCamera')
cam_auto.lens = 50.0
cam_auto.sensor_width = 36.0
cam_auto.clip_end = 1000.0
ob_auto_camera = bpy.data.objects.new('AutoCamera', cam_auto)
scene.collection.objects.link(ob_auto_camera)
ob_auto_camera.location = (3.20507, -3.84609, 2.56406)
ob_auto_camera.rotation_euler = (1.09748, -7.21219e-08, 0.694738)
scene.camera = ob_auto_camera
light_auto_sun = bpy.data.lights.new('AutoSun', 'SUN')
light_auto_sun.energy = 3.0
light_auto_sun.angle = 0.0523599
ob_auto_sun = bpy.data.objects.new('AutoSun', light_auto_sun)
scene.collection.objects.link(ob_auto_sun)
ob_auto_sun.rotation_euler = (0.872665, 0.174533, 0.523599)
bpy.context.view_layer.update()
